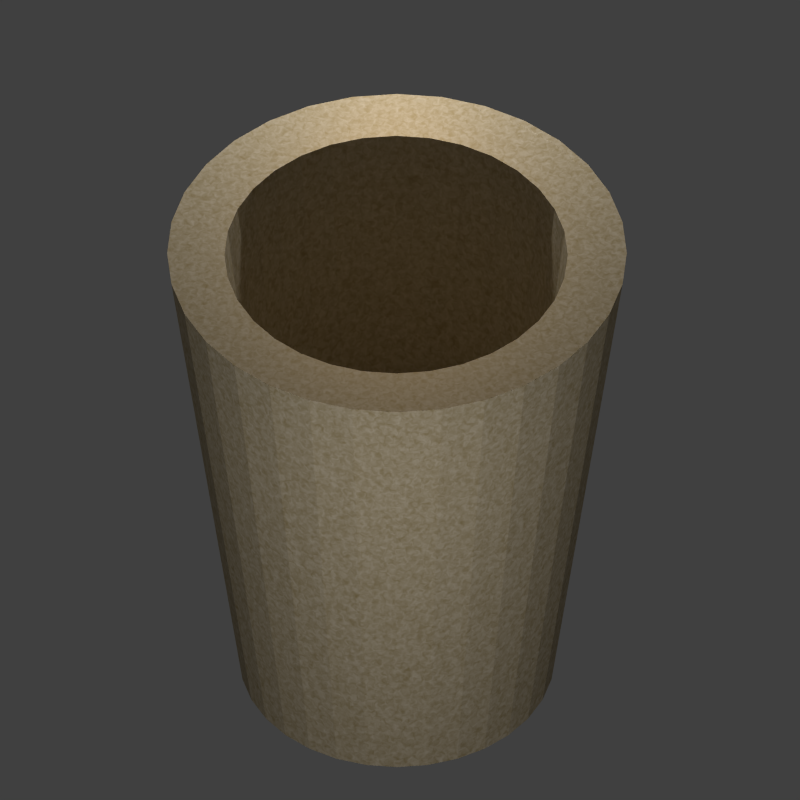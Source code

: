 # Source: Crucible.blend  (saved by Blender 2.76.0; exported with 4.5.12 LTS)
import bpy
from mathutils import Matrix  # noqa: F401  (used for matrix-valued properties, if any)

bpy.ops.wm.read_factory_settings(use_empty=True)
scene = bpy.context.scene
scene.name = 'Scene'

# ---- collections
col_collection_1 = bpy.data.collections.new('Collection 1'); scene.collection.children.link(col_collection_1)

# ---- materials (node trees are filled in below, after node groups)
mat_material_002 = bpy.data.materials.new('Material.002')
mat_material_002.alpha_threshold = 0.0
mat_material_002.roughness = 0.5
mat_material_001 = bpy.data.materials.new('Material.001')
mat_material_001.alpha_threshold = 0.0
mat_material_001.roughness = 0.5

# ---- material node trees
mat_material_002.use_nodes = True; mat_material_002.node_tree.nodes.clear()
_N = mat_material_002.node_tree.nodes; _L = mat_material_002.node_tree.links
n0 = _N.new('ShaderNodeOutputMaterial'); n0.name = 'Material Output.001'; n0.location = (891, 338)
n1 = _N.new('ShaderNodeTexNoise'); n1.name = 'Noise Texture'; n1.location = (-267, 340)
n1.inputs[2].default_value = -79.1
n1.inputs[3].default_value = 7.5
n1.inputs[8].default_value = 0.8
n2 = _N.new('ShaderNodeRGB'); n2.name = 'RGB'; n2.location = (-115, 208)
n2.outputs[0].default_value = (0.5, 0.3373, 0.05371, 1.0)
n3 = _N.new('ShaderNodeBsdfDiffuse'); n3.name = 'Diffuse BSDF'; n3.location = (216, 438)
n4 = _N.new('ShaderNodeMix'); n4.name = 'Mix'; n4.location = (-4, 400)
n4.data_type = 'RGBA'
n5 = _N.new('ShaderNodeMixShader'); n5.name = 'Mix Shader'; n5.location = (451, 448)
n5.inputs[0].default_value = 0.04545
n6 = _N.new('ShaderNodeBsdfAnisotropic'); n6.name = 'Glossy BSDF'; n6.location = (80, 194)
n6.distribution = 'GGX'
n6.inputs[0].default_value = (0.8, 0.5096, 0.2246, 1.0)
n6.inputs[1].default_value = 0.4472
n7 = _N.new('ShaderNodeMixShader'); n7.name = 'Mix Shader.001'; n7.location = (671, 355)
n7.inputs[0].default_value = 1.0
n8 = _N.new('ShaderNodeBsdfTransparent'); n8.name = 'Transparent BSDF'; n8.location = (435, 210)
_L.new(n3.outputs[0], n5.inputs[1])
_L.new(n1.outputs[0], n4.inputs[6])
_L.new(n4.outputs[2], n3.inputs[0])
_L.new(n2.outputs[0], n4.inputs[7])
_L.new(n5.outputs[0], n7.inputs[1])
_L.new(n6.outputs[0], n5.inputs[2])
_L.new(n7.outputs[0], n0.inputs[0])
_L.new(n8.outputs[0], n7.inputs[2])
n0.is_active_output = True
mat_material_001.use_nodes = True; mat_material_001.node_tree.nodes.clear()
_N = mat_material_001.node_tree.nodes; _L = mat_material_001.node_tree.links
n0 = _N.new('ShaderNodeOutputMaterial'); n0.name = 'Material Output'; n0.location = (666, 338)
n1 = _N.new('ShaderNodeTexNoise'); n1.name = 'Noise Texture'; n1.location = (-267, 340)
n1.inputs[2].default_value = -79.1
n1.inputs[3].default_value = 7.5
n1.inputs[8].default_value = 0.8
n2 = _N.new('ShaderNodeRGB'); n2.name = 'RGB'; n2.location = (-115, 208)
n2.outputs[0].default_value = (0.5, 0.3373, 0.05371, 1.0)
n3 = _N.new('ShaderNodeBsdfDiffuse'); n3.name = 'Diffuse BSDF'; n3.location = (216, 438)
n4 = _N.new('ShaderNodeMix'); n4.name = 'Mix'; n4.location = (-4, 400)
n4.data_type = 'RGBA'
n5 = _N.new('ShaderNodeBsdfAnisotropic'); n5.name = 'Glossy BSDF'; n5.location = (204, 281)
n5.distribution = 'GGX'
n5.inputs[0].default_value = (0.8, 0.5096, 0.2246, 1.0)
n5.inputs[1].default_value = 0.4472
n6 = _N.new('ShaderNodeMixShader'); n6.name = 'Mix Shader'; n6.location = (446, 344)
n6.inputs[0].default_value = 0.04545
_L.new(n3.outputs[0], n6.inputs[1])
_L.new(n1.outputs[0], n4.inputs[6])
_L.new(n4.outputs[2], n3.inputs[0])
_L.new(n2.outputs[0], n4.inputs[7])
_L.new(n6.outputs[0], n0.inputs[0])
_L.new(n5.outputs[0], n6.inputs[2])
n0.is_active_output = True

# ---- world
world_world = bpy.data.worlds.new('World'); scene.world = world_world
world_world.color = (0.05088, 0.05088, 0.05088)
world_world.use_sun_shadow = False
world_world.sun_shadow_jitter_overblur = 0.0
world_world.cycles.sampling_method = 'MANUAL'
world_world.cycles.sample_map_resolution = 256

# ---- cameras
cam_camera = bpy.data.cameras.new('Camera')
cam_camera.type = 'ORTHO'
cam_camera.clip_end = 100.0
cam_camera.lens = 35.0
cam_camera.sensor_width = 32.0
cam_camera.sensor_height = 18.0
cam_camera.ortho_scale = 7.314
cam_camera.dof.focus_distance = 0.0

# ---- lights
light_lamp_001 = bpy.data.lights.new('Lamp.001', 'POINT')
light_lamp_001.transmission_factor = 0.0
light_lamp_001.cutoff_distance = 30.0
light_lamp_001.energy = 524.9
light_lamp_001.shadow_buffer_clip_start = 1.001
light_lamp_001.shadow_soft_size = 0.1
light_lamp_001.shadow_maximum_resolution = 0.006
light_lamp_001.use_absolute_resolution = True
light_lamp_001.cycles.use_multiple_importance_sampling = False
light_lamp = bpy.data.lights.new('Lamp', 'POINT')
light_lamp.transmission_factor = 0.0
light_lamp.cutoff_distance = 30.0
light_lamp.energy = 524.9
light_lamp.shadow_buffer_clip_start = 1.001
light_lamp.shadow_soft_size = 0.1
light_lamp.shadow_maximum_resolution = 0.006
light_lamp.use_absolute_resolution = True
light_lamp.cycles.use_multiple_importance_sampling = False

# ---- meshes
me_cylinder_001 = bpy.data.meshes.new('Cylinder.001')
me_cylinder_001.from_pydata([(0.0, 1.0, -1.0), (5.012e-08, 0.5058, 1.0), (0.1951, 0.9808, -1.0), (0.09868, 0.4961, 1.0), (0.3827, 0.9239, -1.0), (0.1936, 0.4673, 1.0), (0.5556, 0.8315, -1.0), (0.281, 0.4206, 1.0), (0.7071, 0.7071, -1.0), (0.3577, 0.3577, 1.0), (0.8315, 0.5556, -1.0), (0.4206, 0.281, 1.0), (0.9239, 0.3827, -1.0), (0.4673, 0.1936, 1.0), (0.9808, 0.1951, -1.0), (0.4961, 0.09868, 1.0), (1.0, 7.55e-08, -1.0), (0.5058, 1.993e-07, 1.0), (0.9808, -0.1951, -1.0), (0.4961, -0.09868, 1.0), (0.9239, -0.3827, -1.0), (0.4673, -0.1936, 1.0), (0.8315, -0.5556, -1.0), (0.4206, -0.281, 1.0), (0.7071, -0.7071, -1.0), (0.3577, -0.3577, 1.0), (0.5556, -0.8315, -1.0), (0.281, -0.4206, 1.0), (0.3827, -0.9239, -1.0), (0.1936, -0.4673, 1.0), (0.1951, -0.9808, -1.0), (0.09868, -0.4961, 1.0), (-3.258e-07, -1.0, -1.0), (-1.147e-07, -0.5058, 1.0), (-0.1951, -0.9808, -1.0), (-0.09868, -0.4961, 1.0), (-0.3827, -0.9239, -1.0), (-0.1936, -0.4673, 1.0), (-0.5556, -0.8315, -1.0), (-0.281, -0.4206, 1.0), (-0.7071, -0.7071, -1.0), (-0.3577, -0.3577, 1.0), (-0.8315, -0.5556, -1.0), (-0.4206, -0.281, 1.0), (-0.9239, -0.3827, -1.0), (-0.4673, -0.1936, 1.0), (-0.9808, -0.1951, -1.0), (-0.4961, -0.09868, 1.0), (-1.0, 9.656e-07, -1.0), (-0.5058, 6.495e-07, 1.0), (-0.9808, 0.1951, -1.0), (-0.4961, 0.09868, 1.0), (-0.9239, 0.3827, -1.0), (-0.4673, 0.1936, 1.0), (-0.8315, 0.5556, -1.0), (-0.4206, 0.281, 1.0), (-0.7071, 0.7071, -1.0), (-0.3577, 0.3577, 1.0), (-0.5556, 0.8315, -1.0), (-0.281, 0.4206, 1.0), (-0.3827, 0.9239, -1.0), (-0.1936, 0.4673, 1.0), (-0.1951, 0.9808, -1.0), (-0.09868, 0.4961, 1.0), (0.0, 1.0, 0.0), (0.1951, 0.9808, 0.0), (0.3827, 0.9239, 0.0), (0.5556, 0.8315, 0.0), (0.7071, 0.7071, 0.0), (0.8315, 0.5556, 0.0), (0.9239, 0.3827, 0.0), (0.9808, 0.1951, 0.0), (1.0, 7.55e-08, 0.0), (0.9808, -0.1951, 0.0), (0.9239, -0.3827, 0.0), (0.8315, -0.5556, 0.0), (0.7071, -0.7071, 0.0), (0.5556, -0.8315, 0.0), (0.3827, -0.9239, 0.0), (0.1951, -0.9808, 0.0), (-3.258e-07, -1.0, 0.0), (-0.1951, -0.9808, 0.0), (-0.3827, -0.9239, 0.0), (-0.5556, -0.8315, 0.0), (-0.7071, -0.7071, 0.0), (-0.8315, -0.5556, 0.0), (-0.9239, -0.3827, 0.0), (-0.9808, -0.1951, 0.0), (-1.0, 9.656e-07, 0.0), (-0.9808, 0.1951, 0.0), (-0.9239, 0.3827, 0.0), (-0.8315, 0.5556, 0.0), (-0.7071, 0.7071, 0.0), (-0.5556, 0.8315, 0.0), (-0.3827, 0.9239, 0.0), (-0.1951, 0.9808, 0.0), (1.153e-08, 0.9029, 0.7412), (0.1761, 0.8856, 0.7412), (0.3455, 0.8342, 0.7412), (0.5016, 0.7507, 0.7412), (0.6385, 0.6385, 0.7412), (0.7507, 0.5016, 0.7412), (0.8342, 0.3455, 0.7412), (0.8856, 0.1761, 0.7412), (0.9029, 9.584e-08, 0.7412), (0.8856, -0.1761, 0.7412), (0.8342, -0.3455, 0.7412), (0.7507, -0.5016, 0.7412), (0.6385, -0.6385, 0.7412), (0.5016, -0.7507, 0.7412), (0.3455, -0.8342, 0.7412), (0.1761, -0.8856, 0.7412), (-2.827e-07, -0.9029, 0.7412), (-0.1761, -0.8856, 0.7412), (-0.3455, -0.8342, 0.7412), (-0.5016, -0.7507, 0.7412), (-0.6385, -0.6385, 0.7412), (-0.7507, -0.5016, 0.7412), (-0.8342, -0.3455, 0.7412), (-0.8856, -0.1761, 0.7412), (-0.9029, 8.995e-07, 0.7412), (-0.8856, 0.1761, 0.7412), (-0.8342, 0.3455, 0.7412), (-0.7507, 0.5016, 0.7412), (-0.6385, 0.6385, 0.7412), (-0.5016, 0.7507, 0.7412), (-0.3455, 0.8342, 0.7412), (-0.1761, 0.8856, 0.7412)], [], [(96, 1, 3, 97), (97, 3, 5, 98), (98, 5, 7, 99), (99, 7, 9, 100), (100, 9, 11, 101), (101, 11, 13, 102), (102, 13, 15, 103), (103, 15, 17, 104), (104, 17, 19, 105), (105, 19, 21, 106), (106, 21, 23, 107), (107, 23, 25, 108), (108, 25, 27, 109), (109, 27, 29, 110), (110, 29, 31, 111), (111, 31, 33, 112), (112, 33, 35, 113), (113, 35, 37, 114), (114, 37, 39, 115), (115, 39, 41, 116), (116, 41, 43, 117), (117, 43, 45, 118), (118, 45, 47, 119), (119, 47, 49, 120), (120, 49, 51, 121), (121, 51, 53, 122), (122, 53, 55, 123), (123, 55, 57, 124), (124, 57, 59, 125), (125, 59, 61, 126), (3, 1, 63, 61, 59, 57, 55, 53, 51, 49, 47, 45, 43, 41, 39, 37, 35, 33, 31, 29, 27, 25, 23, 21, 19, 17, 15, 13, 11, 9, 7, 5), (127, 63, 1, 96), (126, 61, 63, 127), (0, 2, 4, 6, 8, 10, 12, 14, 16, 18, 20, 22, 24, 26, 28, 30, 32, 34, 36, 38, 40, 42, 44, 46, 48, 50, 52, 54, 56, 58, 60, 62), (60, 94, 95, 62), (62, 95, 64, 0), (58, 93, 94, 60), (56, 92, 93, 58), (54, 91, 92, 56), (52, 90, 91, 54), (50, 89, 90, 52), (48, 88, 89, 50), (46, 87, 88, 48), (44, 86, 87, 46), (42, 85, 86, 44), (40, 84, 85, 42), (38, 83, 84, 40), (36, 82, 83, 38), (34, 81, 82, 36), (32, 80, 81, 34), (30, 79, 80, 32), (28, 78, 79, 30), (26, 77, 78, 28), (24, 76, 77, 26), (22, 75, 76, 24), (20, 74, 75, 22), (18, 73, 74, 20), (16, 72, 73, 18), (14, 71, 72, 16), (12, 70, 71, 14), (10, 69, 70, 12), (8, 68, 69, 10), (6, 67, 68, 8), (4, 66, 67, 6), (2, 65, 66, 4), (0, 64, 65, 2), (94, 126, 127, 95), (95, 127, 96, 64), (93, 125, 126, 94), (92, 124, 125, 93), (91, 123, 124, 92), (90, 122, 123, 91), (89, 121, 122, 90), (88, 120, 121, 89), (87, 119, 120, 88), (86, 118, 119, 87), (85, 117, 118, 86), (84, 116, 117, 85), (83, 115, 116, 84), (82, 114, 115, 83), (81, 113, 114, 82), (80, 112, 113, 81), (79, 111, 112, 80), (78, 110, 111, 79), (77, 109, 110, 78), (76, 108, 109, 77), (75, 107, 108, 76), (74, 106, 107, 75), (73, 105, 106, 74), (72, 104, 105, 73), (71, 103, 104, 72), (70, 102, 103, 71), (69, 101, 102, 70), (68, 100, 101, 69), (67, 99, 100, 68), (66, 98, 99, 67), (65, 97, 98, 66), (64, 96, 97, 65)])
me_cylinder_001.materials.append(mat_material_002)
me_cylinder_001.use_remesh_preserve_volume = False
me_cylinder_001.use_remesh_preserve_attributes = False
me_cylinder_001.use_mirror_vertex_groups = False
me_cylinder_001.update()
me_cylinder = bpy.data.meshes.new('Cylinder')
me_cylinder.from_pydata([(1.871e-08, 0.8424, -1.0), (-3e-08, 1.229, 2.0), (0.1643, 0.8262, -1.0), (0.2399, 1.206, 2.0), (0.3224, 0.7783, -1.0), (0.4705, 1.136, 2.0), (0.468, 0.7004, -1.0), (0.683, 1.022, 2.0), (0.5957, 0.5957, -1.0), (0.8694, 0.8694, 2.0), (0.7004, 0.468, -1.0), (1.022, 0.683, 2.0), (0.7783, 0.3224, -1.0), (1.136, 0.4705, 2.0), (0.8262, 0.1643, -1.0), (1.206, 0.2399, 2.0), (0.8424, 1.085e-07, -1.0), (1.229, 2.568e-08, 2.0), (0.8262, -0.1643, -1.0), (1.206, -0.2399, 2.0), (0.7783, -0.3224, -1.0), (1.136, -0.4705, 2.0), (0.7004, -0.468, -1.0), (1.022, -0.683, 2.0), (0.5957, -0.5957, -1.0), (0.8694, -0.8694, 2.0), (0.468, -0.7004, -1.0), (0.683, -1.022, 2.0), (0.3224, -0.7783, -1.0), (0.4705, -1.136, 2.0), (0.1643, -0.8262, -1.0), (0.2399, -1.206, 2.0), (-2.558e-07, -0.8424, -1.0), (-4.306e-07, -1.229, 2.0), (-0.1643, -0.8262, -1.0), (-0.2399, -1.206, 2.0), (-0.3224, -0.7783, -1.0), (-0.4705, -1.136, 2.0), (-0.468, -0.7004, -1.0), (-0.683, -1.022, 2.0), (-0.5957, -0.5957, -1.0), (-0.8694, -0.8694, 2.0), (-0.7004, -0.468, -1.0), (-1.022, -0.683, 2.0), (-0.7783, -0.3224, -1.0), (-1.136, -0.4705, 2.0), (-0.8262, -0.1643, -1.0), (-1.206, -0.2399, 2.0), (-0.8424, 8.583e-07, -1.0), (-1.229, 1.12e-06, 2.0), (-0.8262, 0.1643, -1.0), (-1.206, 0.2399, 2.0), (-0.7783, 0.3224, -1.0), (-1.136, 0.4705, 2.0), (-0.7004, 0.468, -1.0), (-1.022, 0.683, 2.0), (-0.5957, 0.5957, -1.0), (-0.8694, 0.8694, 2.0), (-0.468, 0.7004, -1.0), (-0.683, 1.022, 2.0), (-0.3224, 0.7783, -1.0), (-0.4705, 1.136, 2.0), (-0.1643, 0.8262, -1.0), (-0.2399, 1.206, 2.0), (-3e-08, 1.229, 2.0), (0.2399, 1.206, 2.0), (0.4705, 1.136, 2.0), (0.683, 1.022, 2.0), (0.8694, 0.8694, 2.0), (1.022, 0.683, 2.0), (1.136, 0.4705, 2.0), (1.206, 0.2399, 2.0), (1.229, 2.568e-08, 2.0), (1.206, -0.2399, 2.0), (1.136, -0.4705, 2.0), (1.022, -0.683, 2.0), (0.8694, -0.8694, 2.0), (0.683, -1.022, 2.0), (0.4705, -1.136, 2.0), (0.2399, -1.206, 2.0), (-4.306e-07, -1.229, 2.0), (-0.2399, -1.206, 2.0), (-0.4705, -1.136, 2.0), (-0.683, -1.022, 2.0), (-0.8694, -0.8694, 2.0), (-1.022, -0.683, 2.0), (-1.136, -0.4705, 2.0), (-1.206, -0.2399, 2.0), (-1.229, 1.12e-06, 2.0), (-1.206, 0.2399, 2.0), (-1.136, 0.4705, 2.0), (-1.022, 0.683, 2.0), (-0.8694, 0.8694, 2.0), (-0.683, 1.022, 2.0), (-0.4705, 1.136, 2.0), (-0.2399, 1.206, 2.0), (-0.004664, 0.9123, 1.994), (0.1744, 0.8946, 1.994), (0.3466, 0.8424, 1.994), (0.5053, 0.7576, 1.994), (0.6444, 0.6434, 1.994), (0.7585, 0.5043, 1.994), (0.8433, 0.3456, 1.994), (0.8956, 0.1734, 1.994), (0.9132, -0.005621, 1.994), (0.8956, -0.1847, 1.994), (0.8433, -0.3569, 1.994), (0.7585, -0.5156, 1.994), (0.6444, -0.6547, 1.994), (0.5053, -0.7688, 1.994), (0.3466, -0.8536, 1.994), (0.1744, -0.9059, 1.994), (-0.004665, -0.9235, 1.994), (-0.1837, -0.9059, 1.994), (-0.3559, -0.8536, 1.994), (-0.5146, -0.7688, 1.994), (-0.6537, -0.6547, 1.994), (-0.7678, -0.5156, 1.994), (-0.8527, -0.3569, 1.994), (-0.9049, -0.1847, 1.994), (-0.9225, -0.005621, 1.994), (-0.9049, 0.1734, 1.994), (-0.8527, 0.3456, 1.994), (-0.7678, 0.5043, 1.994), (-0.6537, 0.6434, 1.994), (-0.5146, 0.7576, 1.994), (-0.3559, 0.8424, 1.994), (-0.1837, 0.8946, 1.994), (4.993e-08, 0.6304, -0.7522), (0.123, 0.6183, -0.7522), (0.2412, 0.5824, -0.7522), (0.3502, 0.5241, -0.7522), (0.4457, 0.4457, -0.7522), (0.5241, 0.3502, -0.7522), (0.5824, 0.2412, -0.7522), (0.6183, 0.123, -0.7522), (0.6304, 1.431e-07, -0.7522), (0.6183, -0.123, -0.7522), (0.5824, -0.2412, -0.7522), (0.5241, -0.3502, -0.7522), (0.4457, -0.4457, -0.7522), (0.3502, -0.5241, -0.7522), (0.2412, -0.5824, -0.7522), (0.123, -0.6183, -0.7522), (-1.555e-07, -0.6304, -0.7522), (-0.123, -0.6183, -0.7522), (-0.2412, -0.5824, -0.7522), (-0.3502, -0.5241, -0.7522), (-0.4457, -0.4457, -0.7522), (-0.5241, -0.3502, -0.7522), (-0.5824, -0.2412, -0.7522), (-0.6183, -0.123, -0.7522), (-0.6304, 7.042e-07, -0.7522), (-0.6183, 0.123, -0.7522), (-0.5824, 0.2412, -0.7522), (-0.5241, 0.3502, -0.7522), (-0.4457, 0.4457, -0.7522), (-0.3502, 0.5241, -0.7522), (-0.2412, 0.5824, -0.7522), (-0.123, 0.6183, -0.7522)], [], [(0, 1, 3, 2), (2, 3, 5, 4), (4, 5, 7, 6), (6, 7, 9, 8), (8, 9, 11, 10), (10, 11, 13, 12), (12, 13, 15, 14), (14, 15, 17, 16), (16, 17, 19, 18), (18, 19, 21, 20), (20, 21, 23, 22), (22, 23, 25, 24), (24, 25, 27, 26), (26, 27, 29, 28), (28, 29, 31, 30), (30, 31, 33, 32), (32, 33, 35, 34), (34, 35, 37, 36), (36, 37, 39, 38), (38, 39, 41, 40), (40, 41, 43, 42), (42, 43, 45, 44), (44, 45, 47, 46), (46, 47, 49, 48), (48, 49, 51, 50), (50, 51, 53, 52), (52, 53, 55, 54), (54, 55, 57, 56), (56, 57, 59, 58), (58, 59, 61, 60), (9, 7, 67, 68), (62, 63, 1, 0), (60, 61, 63, 62), (0, 2, 4, 6, 8, 10, 12, 14, 16, 18, 20, 22, 24, 26, 28, 30, 32, 34, 36, 38, 40, 42, 44, 46, 48, 50, 52, 54, 56, 58, 60, 62), (27, 25, 76, 77), (45, 43, 85, 86), (63, 61, 94, 95), (19, 17, 72, 73), (37, 35, 81, 82), (55, 53, 90, 91), (11, 9, 68, 69), (29, 27, 77, 78), (47, 45, 86, 87), (3, 1, 64, 65), (1, 63, 95, 64), (21, 19, 73, 74), (39, 37, 82, 83), (57, 55, 91, 92), (13, 11, 69, 70), (31, 29, 78, 79), (49, 47, 87, 88), (5, 3, 65, 66), (23, 21, 74, 75), (41, 39, 83, 84), (59, 57, 92, 93), (15, 13, 70, 71), (33, 31, 79, 80), (51, 49, 88, 89), (7, 5, 66, 67), (25, 23, 75, 76), (43, 41, 84, 85), (61, 59, 93, 94), (17, 15, 71, 72), (35, 33, 80, 81), (53, 51, 89, 90), (74, 73, 105, 106), (88, 87, 119, 120), (75, 74, 106, 107), (89, 88, 120, 121), (76, 75, 107, 108), (90, 89, 121, 122), (77, 76, 108, 109), (91, 90, 122, 123), (78, 77, 109, 110), (65, 64, 96, 97), (92, 91, 123, 124), (79, 78, 110, 111), (66, 65, 97, 98), (93, 92, 124, 125), (80, 79, 111, 112), (67, 66, 98, 99), (94, 93, 125, 126), (81, 80, 112, 113), (68, 67, 99, 100), (95, 94, 126, 127), (82, 81, 113, 114), (69, 68, 100, 101), (64, 95, 127, 96), (83, 82, 114, 115), (70, 69, 101, 102), (84, 83, 115, 116), (71, 70, 102, 103), (85, 84, 116, 117), (72, 71, 103, 104), (86, 85, 117, 118), (73, 72, 104, 105), (87, 86, 118, 119), (109, 108, 140, 141), (123, 122, 154, 155), (110, 109, 141, 142), (97, 96, 128, 129), (124, 123, 155, 156), (111, 110, 142, 143), (98, 97, 129, 130), (125, 124, 156, 157), (112, 111, 143, 144), (99, 98, 130, 131), (126, 125, 157, 158), (113, 112, 144, 145), (100, 99, 131, 132), (127, 126, 158, 159), (114, 113, 145, 146), (101, 100, 132, 133), (96, 127, 159, 128), (115, 114, 146, 147), (102, 101, 133, 134), (116, 115, 147, 148), (103, 102, 134, 135), (117, 116, 148, 149), (104, 103, 135, 136), (118, 117, 149, 150), (105, 104, 136, 137), (119, 118, 150, 151), (106, 105, 137, 138), (120, 119, 151, 152), (107, 106, 138, 139), (121, 120, 152, 153), (108, 107, 139, 140), (122, 121, 153, 154), (129, 128, 159, 158, 157, 156, 155, 154, 153, 152, 151, 150, 149, 148, 147, 146, 145, 144, 143, 142, 141, 140, 139, 138, 137, 136, 135, 134, 133, 132, 131, 130)])
me_cylinder.materials.append(mat_material_001)
me_cylinder.use_remesh_preserve_volume = False
me_cylinder.use_remesh_preserve_attributes = False
me_cylinder.use_mirror_vertex_groups = False
me_cylinder.update()

# ---- objects
ob_cylinder_001 = bpy.data.objects.new('Cylinder.001', me_cylinder_001)
ob_lamp_001 = bpy.data.objects.new('Lamp.001', light_lamp_001)
ob_cylinder = bpy.data.objects.new('Cylinder', me_cylinder)
ob_lamp = bpy.data.objects.new('Lamp', light_lamp)
ob_camera = bpy.data.objects.new('Camera', cam_camera)

# ---- transforms, parenting, visibility, modifiers, constraints
ob_cylinder_001.location = (0.0, 0.0, 6.23)
ob_cylinder_001.scale = (2.035, 2.035, 0.688)
ob_cylinder_001.lineart.crease_threshold = 0.0
ob_lamp_001.location = (0.0, -7.941, 4.776)
ob_lamp_001.rotation_euler = (0.6503, 0.05522, 1.866)
ob_lamp_001.lock_rotations_4d = False
ob_lamp_001.empty_display_type = 'ARROWS'
ob_lamp_001.color = (0.0, 0.0, 0.0, 0.0)
ob_lamp_001.lineart.crease_threshold = 0.0
ob_cylinder.location = (0.0, 0.0, 2.211)
ob_cylinder.scale = (1.71, 1.71, 1.71)
ob_cylinder.lineart.crease_threshold = 0.0
ob_lamp.location = (0.0, 3.878, 8.875)
ob_lamp.rotation_euler = (0.6503, 0.05522, 1.866)
ob_lamp.lock_rotations_4d = False
ob_lamp.empty_display_type = 'ARROWS'
ob_lamp.color = (0.0, 0.0, 0.0, 0.0)
ob_lamp.lineart.crease_threshold = 0.0
ob_camera.location = (0.02744, -12.75, 16.0)
ob_camera.rotation_euler = (0.8062, -0.0, 0.0)
ob_camera.lock_rotations_4d = False
ob_camera.empty_display_type = 'ARROWS'
ob_camera.color = (0.0, 0.0, 0.0, 0.0)
ob_camera.display_type = 'WIRE'
ob_camera.lineart.crease_threshold = 0.0

# ---- collection membership
col_collection_1.objects.link(ob_cylinder_001)
col_collection_1.objects.link(ob_lamp_001)
col_collection_1.objects.link(ob_cylinder)
col_collection_1.objects.link(ob_lamp)
col_collection_1.objects.link(ob_camera)

# ---- scene / render settings (as saved in the file)
scene.camera = ob_camera
scene.frame_start = 1; scene.frame_end = 250; scene.frame_set(1)
scene.render.engine = 'CYCLES'
scene.render.resolution_x = 32
scene.render.resolution_y = 32
scene.render.dither_intensity = 0.0
scene.render.film_transparent = True
scene.cycles.use_denoising = False
scene.cycles.samples = 30
scene.cycles.sampling_pattern = 'TABULATED_SOBOL'
scene.cycles.light_sampling_threshold = 0.0
scene.cycles.use_adaptive_sampling = False
scene.cycles.use_light_tree = False
scene.cycles.blur_glossy = 0.0
scene.cycles.pixel_filter_type = 'GAUSSIAN'
scene.cycles.sample_clamp_indirect = 0.0
scene.view_settings.view_transform = 'Standard'
bpy.context.view_layer.update()
